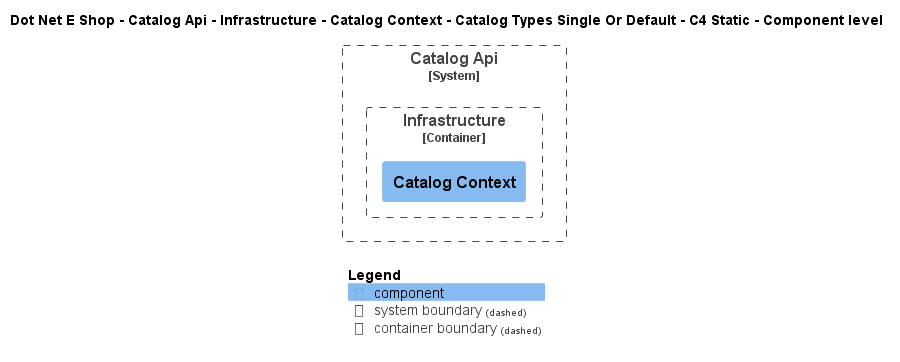

The diagram above was rendered by PlantUML. Its source (embedded in the PNG):
@startuml
!include ..\..\..\..\..\..\..\..\..\.c4s\C4_Component.puml

AddElementTag("c4interflow:lifecycle:new", $bgColor=green, $fontColor=#ffffff, $borderColor=green, $shadowing="False")
AddElementTag("c4interflow:lifecycle:changed", $bgColor=orange, $fontColor=#ffffff, $borderColor=orange, $shadowing="False")
AddElementTag("c4interflow:lifecycle:removed", $bgColor=red, $fontColor=#ffffff, $borderColor=red, $shadowing="False")

AddRelTag("c4interflow:lifecycle:new", $textColor=green, $lineColor=green)
AddRelTag("c4interflow:lifecycle:changed", $textColor=orange, $lineColor=orange)
AddRelTag("c4interflow:lifecycle:removed", $textColor=red, $lineColor=red)

SHOW_PERSON_PORTRAIT()
LAYOUT_TOP_DOWN()

skinparam linetype polyline

title Dot Net E Shop - Catalog Api - Infrastructure - Catalog Context - Catalog Types Single Or Default - C4 Static - Component level


System_Boundary(DotNetEShop.SoftwareSystems.CatalogApi, "Catalog Api") {
    
Container_Boundary(DotNetEShop.SoftwareSystems.CatalogApi.Containers.Infrastructure, "Infrastructure") {
    Component(DotNetEShop.SoftwareSystems.CatalogApi.Containers.Infrastructure.Components.CatalogContext, "Catalog Context", "", "")
}
}



SHOW_LEGEND()
@enduml